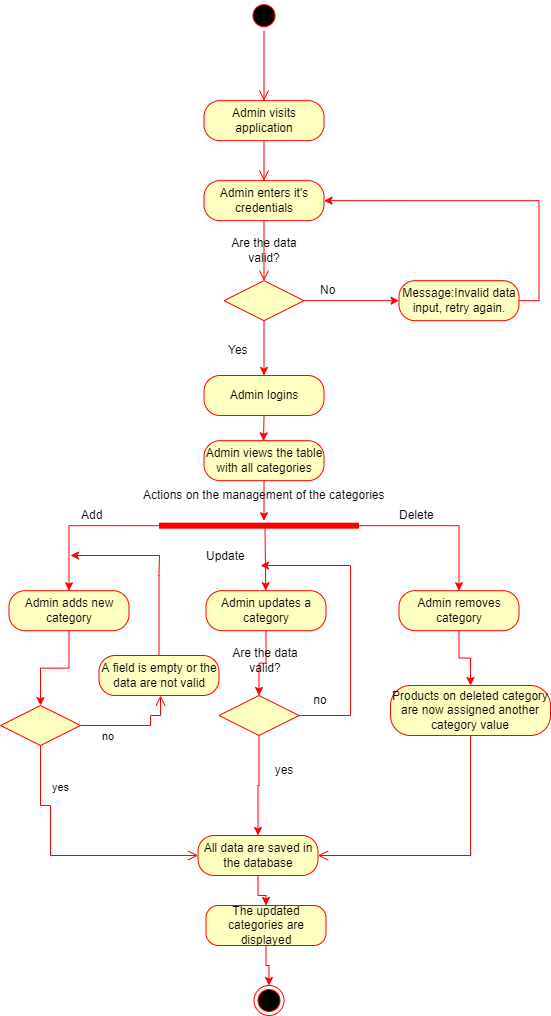

The diagram above was exported from draw.io. Its source (the exported page's mxGraphModel, read from the mxfile embedded in the PNG):
<mxGraphModel dx="868" dy="450" grid="1" gridSize="10" guides="1" tooltips="1" connect="1" arrows="1" fold="1" page="1" pageScale="1" pageWidth="850" pageHeight="1100" math="0" shadow="0">
  <root>
    <mxCell id="0" />
    <mxCell id="1" parent="0" />
    <mxCell id="UFwPu2gpJ1GL6mvczU3X-1" value="" style="ellipse;html=1;shape=startState;fillColor=#000000;strokeColor=#ff0000;" vertex="1" parent="1">
      <mxGeometry x="358.5" y="55.166666666666686" width="30" height="30" as="geometry" />
    </mxCell>
    <mxCell id="UFwPu2gpJ1GL6mvczU3X-2" value="" style="edgeStyle=orthogonalEdgeStyle;html=1;verticalAlign=bottom;endArrow=open;endSize=8;strokeColor=#ff0000;entryX=0.5;entryY=0;entryDx=0;entryDy=0;" edge="1" parent="1" source="UFwPu2gpJ1GL6mvczU3X-1" target="UFwPu2gpJ1GL6mvczU3X-3">
      <mxGeometry relative="1" as="geometry">
        <mxPoint x="373.5" y="145.16666666666669" as="targetPoint" />
      </mxGeometry>
    </mxCell>
    <mxCell id="UFwPu2gpJ1GL6mvczU3X-3" value="Admin visits application" style="rounded=1;whiteSpace=wrap;html=1;arcSize=40;fillColor=#FFFFC0;strokeColor=#FF0000;" vertex="1" parent="1">
      <mxGeometry x="313.5" y="155.16666666666669" width="120" height="40" as="geometry" />
    </mxCell>
    <mxCell id="UFwPu2gpJ1GL6mvczU3X-4" value="" style="edgeStyle=orthogonalEdgeStyle;html=1;verticalAlign=bottom;endArrow=open;endSize=8;strokeColor=#ff0000;entryX=0.5;entryY=0;entryDx=0;entryDy=0;" edge="1" parent="1" source="UFwPu2gpJ1GL6mvczU3X-3" target="UFwPu2gpJ1GL6mvczU3X-5">
      <mxGeometry relative="1" as="geometry">
        <mxPoint x="403.5" y="255.16666666666669" as="targetPoint" />
      </mxGeometry>
    </mxCell>
    <mxCell id="UFwPu2gpJ1GL6mvczU3X-5" value="Admin enters it's credentials" style="rounded=1;whiteSpace=wrap;html=1;arcSize=40;fillColor=#FFFFC0;strokeColor=#FF0000;" vertex="1" parent="1">
      <mxGeometry x="313.5" y="235.16666666666669" width="120" height="40" as="geometry" />
    </mxCell>
    <mxCell id="UFwPu2gpJ1GL6mvczU3X-6" value="" style="edgeStyle=orthogonalEdgeStyle;html=1;verticalAlign=bottom;endArrow=open;endSize=8;strokeColor=#ff0000;" edge="1" parent="1" source="UFwPu2gpJ1GL6mvczU3X-5">
      <mxGeometry relative="1" as="geometry">
        <mxPoint x="373.5" y="335.16666666666663" as="targetPoint" />
      </mxGeometry>
    </mxCell>
    <mxCell id="UFwPu2gpJ1GL6mvczU3X-7" style="edgeStyle=orthogonalEdgeStyle;rounded=0;orthogonalLoop=1;jettySize=auto;html=1;exitX=1;exitY=0.5;exitDx=0;exitDy=0;entryX=0;entryY=0.5;entryDx=0;entryDy=0;strokeColor=#FF0000;" edge="1" parent="1" source="UFwPu2gpJ1GL6mvczU3X-9" target="UFwPu2gpJ1GL6mvczU3X-11">
      <mxGeometry relative="1" as="geometry" />
    </mxCell>
    <mxCell id="UFwPu2gpJ1GL6mvczU3X-8" style="edgeStyle=orthogonalEdgeStyle;rounded=0;orthogonalLoop=1;jettySize=auto;html=1;exitX=0.5;exitY=1;exitDx=0;exitDy=0;entryX=0.5;entryY=0;entryDx=0;entryDy=0;strokeColor=#FF0000;" edge="1" parent="1" source="UFwPu2gpJ1GL6mvczU3X-9" target="UFwPu2gpJ1GL6mvczU3X-14">
      <mxGeometry relative="1" as="geometry" />
    </mxCell>
    <mxCell id="UFwPu2gpJ1GL6mvczU3X-9" value="" style="rhombus;whiteSpace=wrap;html=1;fillColor=#FFFFC0;strokeColor=#FF0000;" vertex="1" parent="1">
      <mxGeometry x="333.5" y="335.1666666666667" width="80" height="40" as="geometry" />
    </mxCell>
    <mxCell id="UFwPu2gpJ1GL6mvczU3X-10" style="edgeStyle=orthogonalEdgeStyle;rounded=0;orthogonalLoop=1;jettySize=auto;html=1;exitX=1;exitY=0.5;exitDx=0;exitDy=0;entryX=1;entryY=0.5;entryDx=0;entryDy=0;strokeColor=#FF0000;" edge="1" parent="1" source="UFwPu2gpJ1GL6mvczU3X-11" target="UFwPu2gpJ1GL6mvczU3X-5">
      <mxGeometry relative="1" as="geometry" />
    </mxCell>
    <mxCell id="UFwPu2gpJ1GL6mvczU3X-11" value="Message:Invalid data input, retry again." style="rounded=1;whiteSpace=wrap;html=1;arcSize=40;fillColor=#FFFFC0;strokeColor=#FF0000;" vertex="1" parent="1">
      <mxGeometry x="508.5" y="335.1666666666667" width="120" height="40" as="geometry" />
    </mxCell>
    <mxCell id="UFwPu2gpJ1GL6mvczU3X-12" value="No" style="text;html=1;resizable=0;points=[];autosize=1;align=left;verticalAlign=top;spacingTop=-4;" vertex="1" parent="1">
      <mxGeometry x="427.5" y="335.1666666666667" width="30" height="20" as="geometry" />
    </mxCell>
    <mxCell id="UFwPu2gpJ1GL6mvczU3X-13" style="edgeStyle=orthogonalEdgeStyle;rounded=0;orthogonalLoop=1;jettySize=auto;html=1;exitX=0.5;exitY=1;exitDx=0;exitDy=0;strokeColor=#FF0000;" edge="1" parent="1" source="UFwPu2gpJ1GL6mvczU3X-14">
      <mxGeometry relative="1" as="geometry">
        <mxPoint x="373" y="495.3333333333335" as="targetPoint" />
      </mxGeometry>
    </mxCell>
    <mxCell id="UFwPu2gpJ1GL6mvczU3X-14" value="Admin logins" style="rounded=1;whiteSpace=wrap;html=1;arcSize=40;fillColor=#FFFFC0;strokeColor=#FF0000;" vertex="1" parent="1">
      <mxGeometry x="313.5" y="429.99666666666667" width="120" height="40" as="geometry" />
    </mxCell>
    <mxCell id="UFwPu2gpJ1GL6mvczU3X-15" value="Yes" style="text;html=1;resizable=0;points=[];autosize=1;align=left;verticalAlign=top;spacingTop=-4;" vertex="1" parent="1">
      <mxGeometry x="335.5" y="395.1666666666667" width="40" height="20" as="geometry" />
    </mxCell>
    <mxCell id="UFwPu2gpJ1GL6mvczU3X-16" style="edgeStyle=orthogonalEdgeStyle;rounded=0;orthogonalLoop=1;jettySize=auto;html=1;exitX=0;exitY=0.5;exitDx=0;exitDy=0;exitPerimeter=0;entryX=0.5;entryY=0;entryDx=0;entryDy=0;strokeColor=#FF0000;" edge="1" parent="1" source="UFwPu2gpJ1GL6mvczU3X-18" target="UFwPu2gpJ1GL6mvczU3X-21">
      <mxGeometry relative="1" as="geometry" />
    </mxCell>
    <mxCell id="UFwPu2gpJ1GL6mvczU3X-17" style="edgeStyle=orthogonalEdgeStyle;rounded=0;orthogonalLoop=1;jettySize=auto;html=1;exitX=1;exitY=0.5;exitDx=0;exitDy=0;exitPerimeter=0;strokeColor=#FF0000;" edge="1" parent="1" source="UFwPu2gpJ1GL6mvczU3X-18" target="UFwPu2gpJ1GL6mvczU3X-27">
      <mxGeometry relative="1" as="geometry" />
    </mxCell>
    <mxCell id="UFwPu2gpJ1GL6mvczU3X-18" value="" style="shape=line;html=1;strokeWidth=6;strokeColor=#ff0000;" vertex="1" parent="1">
      <mxGeometry x="268.5" y="575.1666666666667" width="200" height="10" as="geometry" />
    </mxCell>
    <mxCell id="UFwPu2gpJ1GL6mvczU3X-19" value="Actions on the management of the categories" style="text;html=1;resizable=0;points=[];autosize=1;align=left;verticalAlign=top;spacingTop=-4;" vertex="1" parent="1">
      <mxGeometry x="250.5" y="540.1666666666667" width="260" height="20" as="geometry" />
    </mxCell>
    <mxCell id="UFwPu2gpJ1GL6mvczU3X-44" style="edgeStyle=orthogonalEdgeStyle;rounded=0;orthogonalLoop=1;jettySize=auto;html=1;exitX=0.5;exitY=1;exitDx=0;exitDy=0;entryX=0.5;entryY=0;entryDx=0;entryDy=0;strokeColor=#FF0000;" edge="1" parent="1" source="UFwPu2gpJ1GL6mvczU3X-21" target="UFwPu2gpJ1GL6mvczU3X-41">
      <mxGeometry relative="1" as="geometry" />
    </mxCell>
    <mxCell id="UFwPu2gpJ1GL6mvczU3X-21" value="Admin adds new category" style="rounded=1;whiteSpace=wrap;html=1;arcSize=40;fillColor=#FFFFC0;strokeColor=#FF0000;" vertex="1" parent="1">
      <mxGeometry x="118.5" y="645.1666666666667" width="120" height="40" as="geometry" />
    </mxCell>
    <mxCell id="UFwPu2gpJ1GL6mvczU3X-22" style="edgeStyle=orthogonalEdgeStyle;rounded=0;orthogonalLoop=1;jettySize=auto;html=1;exitX=0.5;exitY=1;exitDx=0;exitDy=0;entryX=0.5;entryY=0;entryDx=0;entryDy=0;strokeColor=#FF0000;" edge="1" parent="1" source="UFwPu2gpJ1GL6mvczU3X-23" target="UFwPu2gpJ1GL6mvczU3X-33">
      <mxGeometry relative="1" as="geometry" />
    </mxCell>
    <mxCell id="UFwPu2gpJ1GL6mvczU3X-23" value="Admin updates a category" style="rounded=1;whiteSpace=wrap;html=1;arcSize=40;fillColor=#FFFFC0;strokeColor=#FF0000;" vertex="1" parent="1">
      <mxGeometry x="315.5" y="645.1666666666667" width="120" height="40" as="geometry" />
    </mxCell>
    <mxCell id="UFwPu2gpJ1GL6mvczU3X-24" style="edgeStyle=orthogonalEdgeStyle;rounded=0;orthogonalLoop=1;jettySize=auto;html=1;exitX=0.5;exitY=1;exitDx=0;exitDy=0;strokeColor=#FF0000;" edge="1" parent="1" source="UFwPu2gpJ1GL6mvczU3X-25" target="UFwPu2gpJ1GL6mvczU3X-18">
      <mxGeometry relative="1" as="geometry">
        <Array as="points">
          <mxPoint x="373.5" y="575.1666666666667" />
          <mxPoint x="373.5" y="575.1666666666667" />
        </Array>
      </mxGeometry>
    </mxCell>
    <mxCell id="UFwPu2gpJ1GL6mvczU3X-25" value="Admin views the table with all categories" style="rounded=1;whiteSpace=wrap;html=1;arcSize=40;fillColor=#FFFFC0;strokeColor=#FF0000;" vertex="1" parent="1">
      <mxGeometry x="313.5" y="495.1666666666667" width="120" height="40" as="geometry" />
    </mxCell>
    <mxCell id="UFwPu2gpJ1GL6mvczU3X-69" style="edgeStyle=orthogonalEdgeStyle;rounded=0;orthogonalLoop=1;jettySize=auto;html=1;exitX=0.5;exitY=1;exitDx=0;exitDy=0;entryX=0.5;entryY=0;entryDx=0;entryDy=0;strokeColor=#FF0000;" edge="1" parent="1" source="UFwPu2gpJ1GL6mvczU3X-27" target="UFwPu2gpJ1GL6mvczU3X-67">
      <mxGeometry relative="1" as="geometry" />
    </mxCell>
    <mxCell id="UFwPu2gpJ1GL6mvczU3X-27" value="Admin removes category" style="rounded=1;whiteSpace=wrap;html=1;arcSize=40;fillColor=#FFFFC0;strokeColor=#FF0000;" vertex="1" parent="1">
      <mxGeometry x="508.5" y="645.1666666666667" width="120" height="40" as="geometry" />
    </mxCell>
    <mxCell id="UFwPu2gpJ1GL6mvczU3X-28" value="" style="endArrow=classic;html=1;strokeColor=#FF0000;" edge="1" parent="1" target="UFwPu2gpJ1GL6mvczU3X-23">
      <mxGeometry width="50" height="50" relative="1" as="geometry">
        <mxPoint x="374.5" y="583.1666666666667" as="sourcePoint" />
        <mxPoint x="388.5" y="595.1666666666667" as="targetPoint" />
      </mxGeometry>
    </mxCell>
    <mxCell id="UFwPu2gpJ1GL6mvczU3X-29" value="Add" style="text;html=1;resizable=0;points=[];autosize=1;align=left;verticalAlign=top;spacingTop=-4;" vertex="1" parent="1">
      <mxGeometry x="188.5" y="560.1666666666667" width="40" height="20" as="geometry" />
    </mxCell>
    <mxCell id="UFwPu2gpJ1GL6mvczU3X-30" value="Update" style="text;html=1;resizable=0;points=[];autosize=1;align=left;verticalAlign=top;spacingTop=-4;" vertex="1" parent="1">
      <mxGeometry x="313.5" y="601.1666666666667" width="50" height="20" as="geometry" />
    </mxCell>
    <mxCell id="UFwPu2gpJ1GL6mvczU3X-31" value="Delete" style="text;html=1;resizable=0;points=[];autosize=1;align=left;verticalAlign=top;spacingTop=-4;" vertex="1" parent="1">
      <mxGeometry x="506.5" y="560.1666666666667" width="50" height="20" as="geometry" />
    </mxCell>
    <mxCell id="UFwPu2gpJ1GL6mvczU3X-54" style="edgeStyle=orthogonalEdgeStyle;rounded=0;orthogonalLoop=1;jettySize=auto;html=1;exitX=1;exitY=0.5;exitDx=0;exitDy=0;strokeColor=#FF0000;" edge="1" parent="1" source="UFwPu2gpJ1GL6mvczU3X-33">
      <mxGeometry relative="1" as="geometry">
        <mxPoint x="370" y="620" as="targetPoint" />
        <Array as="points">
          <mxPoint x="460" y="770" />
          <mxPoint x="460" y="620" />
        </Array>
      </mxGeometry>
    </mxCell>
    <mxCell id="UFwPu2gpJ1GL6mvczU3X-56" style="edgeStyle=orthogonalEdgeStyle;rounded=0;orthogonalLoop=1;jettySize=auto;html=1;exitX=0.5;exitY=1;exitDx=0;exitDy=0;entryX=0.5;entryY=0;entryDx=0;entryDy=0;strokeColor=#FF0000;" edge="1" parent="1" source="UFwPu2gpJ1GL6mvczU3X-33" target="UFwPu2gpJ1GL6mvczU3X-34">
      <mxGeometry relative="1" as="geometry" />
    </mxCell>
    <mxCell id="UFwPu2gpJ1GL6mvczU3X-33" value="" style="rhombus;whiteSpace=wrap;html=1;fillColor=#FFFFC0;strokeColor=#FF0000;" vertex="1" parent="1">
      <mxGeometry x="328.5" y="749.9966666666668" width="80" height="40" as="geometry" />
    </mxCell>
    <mxCell id="UFwPu2gpJ1GL6mvczU3X-65" style="edgeStyle=orthogonalEdgeStyle;rounded=0;orthogonalLoop=1;jettySize=auto;html=1;exitX=0.5;exitY=1;exitDx=0;exitDy=0;strokeColor=#FF0000;" edge="1" parent="1" source="UFwPu2gpJ1GL6mvczU3X-34" target="UFwPu2gpJ1GL6mvczU3X-61">
      <mxGeometry relative="1" as="geometry" />
    </mxCell>
    <mxCell id="UFwPu2gpJ1GL6mvczU3X-34" value="All data are saved in the database" style="rounded=1;whiteSpace=wrap;html=1;arcSize=40;fillColor=#FFFFC0;strokeColor=#FF0000;" vertex="1" parent="1">
      <mxGeometry x="307.5" y="889.9966666666668" width="120" height="40" as="geometry" />
    </mxCell>
    <mxCell id="UFwPu2gpJ1GL6mvczU3X-36" value="" style="ellipse;html=1;shape=endState;fillColor=#000000;strokeColor=#ff0000;" vertex="1" parent="1">
      <mxGeometry x="363.5" y="1039.9966666666667" width="30" height="30" as="geometry" />
    </mxCell>
    <mxCell id="UFwPu2gpJ1GL6mvczU3X-37" value="Are the data valid?" style="text;html=1;strokeColor=none;fillColor=none;align=center;verticalAlign=middle;whiteSpace=wrap;rounded=0;" vertex="1" parent="1">
      <mxGeometry x="328.5" y="290" width="90" height="30" as="geometry" />
    </mxCell>
    <mxCell id="UFwPu2gpJ1GL6mvczU3X-41" value="" style="rhombus;whiteSpace=wrap;html=1;fillColor=#ffffc0;strokeColor=#ff0000;" vertex="1" parent="1">
      <mxGeometry x="110" y="760" width="80" height="40" as="geometry" />
    </mxCell>
    <mxCell id="UFwPu2gpJ1GL6mvczU3X-42" value="no" style="edgeStyle=orthogonalEdgeStyle;html=1;align=left;verticalAlign=bottom;endArrow=open;endSize=8;strokeColor=#ff0000;rounded=0;" edge="1" source="UFwPu2gpJ1GL6mvczU3X-41" parent="1" target="UFwPu2gpJ1GL6mvczU3X-45">
      <mxGeometry x="-0.6364" y="-20" relative="1" as="geometry">
        <mxPoint x="270" y="840" as="targetPoint" />
        <Array as="points">
          <mxPoint x="260" y="780" />
          <mxPoint x="260" y="770" />
          <mxPoint x="270" y="770" />
        </Array>
        <mxPoint as="offset" />
      </mxGeometry>
    </mxCell>
    <mxCell id="UFwPu2gpJ1GL6mvczU3X-43" value="yes" style="edgeStyle=orthogonalEdgeStyle;html=1;align=left;verticalAlign=top;endArrow=open;endSize=8;strokeColor=#ff0000;rounded=0;entryX=0;entryY=0.5;entryDx=0;entryDy=0;" edge="1" source="UFwPu2gpJ1GL6mvczU3X-41" parent="1" target="UFwPu2gpJ1GL6mvczU3X-34">
      <mxGeometry x="-0.7806" y="10" relative="1" as="geometry">
        <mxPoint x="160" y="920" as="targetPoint" />
        <Array as="points">
          <mxPoint x="150" y="860" />
          <mxPoint x="160" y="860" />
          <mxPoint x="160" y="910" />
        </Array>
        <mxPoint as="offset" />
      </mxGeometry>
    </mxCell>
    <mxCell id="UFwPu2gpJ1GL6mvczU3X-46" style="edgeStyle=orthogonalEdgeStyle;rounded=0;orthogonalLoop=1;jettySize=auto;html=1;exitX=0.5;exitY=0;exitDx=0;exitDy=0;strokeColor=#FF0000;" edge="1" parent="1" source="UFwPu2gpJ1GL6mvczU3X-45">
      <mxGeometry relative="1" as="geometry">
        <mxPoint x="180" y="610" as="targetPoint" />
        <Array as="points">
          <mxPoint x="269" y="630" />
          <mxPoint x="269" y="630" />
        </Array>
      </mxGeometry>
    </mxCell>
    <mxCell id="UFwPu2gpJ1GL6mvczU3X-45" value="A field is empty or the data are not valid" style="rounded=1;whiteSpace=wrap;html=1;arcSize=40;fontColor=#000000;fillColor=#ffffc0;strokeColor=#ff0000;" vertex="1" parent="1">
      <mxGeometry x="208.5" y="710" width="120" height="40" as="geometry" />
    </mxCell>
    <mxCell id="UFwPu2gpJ1GL6mvczU3X-47" value="Are the data valid?" style="text;html=1;strokeColor=none;fillColor=none;align=center;verticalAlign=middle;whiteSpace=wrap;rounded=0;" vertex="1" parent="1">
      <mxGeometry x="338.5" y="700" width="71.5" height="30" as="geometry" />
    </mxCell>
    <mxCell id="UFwPu2gpJ1GL6mvczU3X-57" value="no" style="text;html=1;strokeColor=none;fillColor=none;align=center;verticalAlign=middle;whiteSpace=wrap;rounded=0;" vertex="1" parent="1">
      <mxGeometry x="400" y="740" width="60" height="30" as="geometry" />
    </mxCell>
    <mxCell id="UFwPu2gpJ1GL6mvczU3X-58" value="yes" style="text;html=1;strokeColor=none;fillColor=none;align=center;verticalAlign=middle;whiteSpace=wrap;rounded=0;" vertex="1" parent="1">
      <mxGeometry x="363.5" y="810" width="60" height="30" as="geometry" />
    </mxCell>
    <mxCell id="UFwPu2gpJ1GL6mvczU3X-66" style="edgeStyle=orthogonalEdgeStyle;rounded=0;orthogonalLoop=1;jettySize=auto;html=1;exitX=0.5;exitY=1;exitDx=0;exitDy=0;entryX=0.5;entryY=0;entryDx=0;entryDy=0;strokeColor=#FF0000;" edge="1" parent="1" source="UFwPu2gpJ1GL6mvczU3X-61" target="UFwPu2gpJ1GL6mvczU3X-36">
      <mxGeometry relative="1" as="geometry" />
    </mxCell>
    <mxCell id="UFwPu2gpJ1GL6mvczU3X-61" value="The updated categories are displayed" style="rounded=1;whiteSpace=wrap;html=1;arcSize=31;fontColor=#000000;fillColor=#ffffc0;strokeColor=#ff0000;" vertex="1" parent="1">
      <mxGeometry x="315.5" y="960" width="120" height="40" as="geometry" />
    </mxCell>
    <mxCell id="UFwPu2gpJ1GL6mvczU3X-67" value="Products on deleted category are now assigned another category value" style="rounded=1;whiteSpace=wrap;html=1;arcSize=40;fontColor=#000000;fillColor=#ffffc0;strokeColor=#ff0000;" vertex="1" parent="1">
      <mxGeometry x="500" y="740" width="160" height="50" as="geometry" />
    </mxCell>
    <mxCell id="UFwPu2gpJ1GL6mvczU3X-68" value="" style="edgeStyle=orthogonalEdgeStyle;html=1;verticalAlign=bottom;endArrow=open;endSize=8;strokeColor=#ff0000;rounded=0;entryX=1;entryY=0.5;entryDx=0;entryDy=0;" edge="1" source="UFwPu2gpJ1GL6mvczU3X-67" parent="1" target="UFwPu2gpJ1GL6mvczU3X-34">
      <mxGeometry relative="1" as="geometry">
        <mxPoint x="580" y="930" as="targetPoint" />
        <Array as="points">
          <mxPoint x="580" y="910" />
        </Array>
      </mxGeometry>
    </mxCell>
  </root>
</mxGraphModel>